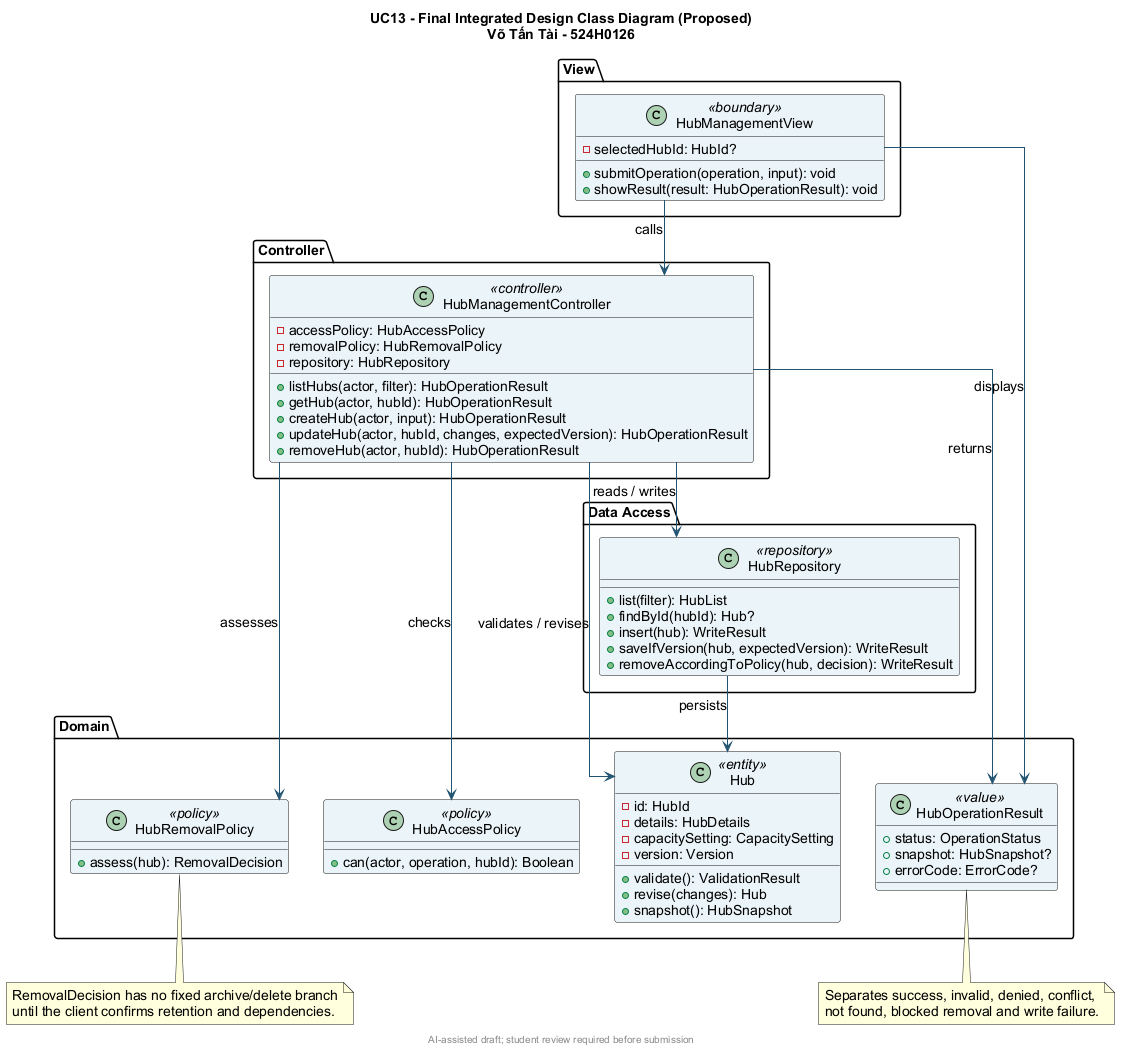

The diagram above was rendered by PlantUML. Its source (embedded in the PNG):
@startuml
skinparam backgroundColor #FFFFFF
skinparam defaultFontName Arial
skinparam defaultFontSize 14
skinparam shadowing false
skinparam ArrowColor #235573
skinparam classBackgroundColor #EAF4F8
skinparam linetype ortho
title UC13 - Final Integrated Design Class Diagram (Proposed)\nVõ Tấn Tài - 524H0126

package "View" {
  class HubManagementView <<boundary>> {
    - selectedHubId: HubId?
    + submitOperation(operation, input): void
    + showResult(result: HubOperationResult): void
  }
}
package "Controller" {
  class HubManagementController <<controller>> {
    - accessPolicy: HubAccessPolicy
    - removalPolicy: HubRemovalPolicy
    - repository: HubRepository
    + listHubs(actor, filter): HubOperationResult
    + getHub(actor, hubId): HubOperationResult
    + createHub(actor, input): HubOperationResult
    + updateHub(actor, hubId, changes, expectedVersion): HubOperationResult
    + removeHub(actor, hubId): HubOperationResult
  }
}
package "Domain" {
  class Hub <<entity>> {
    - id: HubId
    - details: HubDetails
    - capacitySetting: CapacitySetting
    - version: Version
    + validate(): ValidationResult
    + revise(changes): Hub
    + snapshot(): HubSnapshot
  }
  class HubAccessPolicy <<policy>> {
    + can(actor, operation, hubId): Boolean
  }
  class HubRemovalPolicy <<policy>> {
    + assess(hub): RemovalDecision
  }
  class HubOperationResult <<value>> {
    + status: OperationStatus
    + snapshot: HubSnapshot?
    + errorCode: ErrorCode?
  }
}
package "Data Access" {
  class HubRepository <<repository>> {
    + list(filter): HubList
    + findById(hubId): Hub?
    + insert(hub): WriteResult
    + saveIfVersion(hub, expectedVersion): WriteResult
    + removeAccordingToPolicy(hub, decision): WriteResult
  }
}

HubManagementView --> HubManagementController : calls
HubManagementView --> HubOperationResult : displays
HubManagementController --> HubAccessPolicy : checks
HubManagementController --> HubRemovalPolicy : assesses
HubManagementController --> HubRepository : reads / writes
HubManagementController --> Hub : validates / revises
HubManagementController --> HubOperationResult : returns
HubRepository --> Hub : persists

note bottom of HubRemovalPolicy
  RemovalDecision has no fixed archive/delete branch
  until the client confirms retention and dependencies.
end note
note bottom of HubOperationResult
  Separates success, invalid, denied, conflict,
  not found, blocked removal and write failure.
end note
footer AI-assisted draft; student review required before submission
@enduml